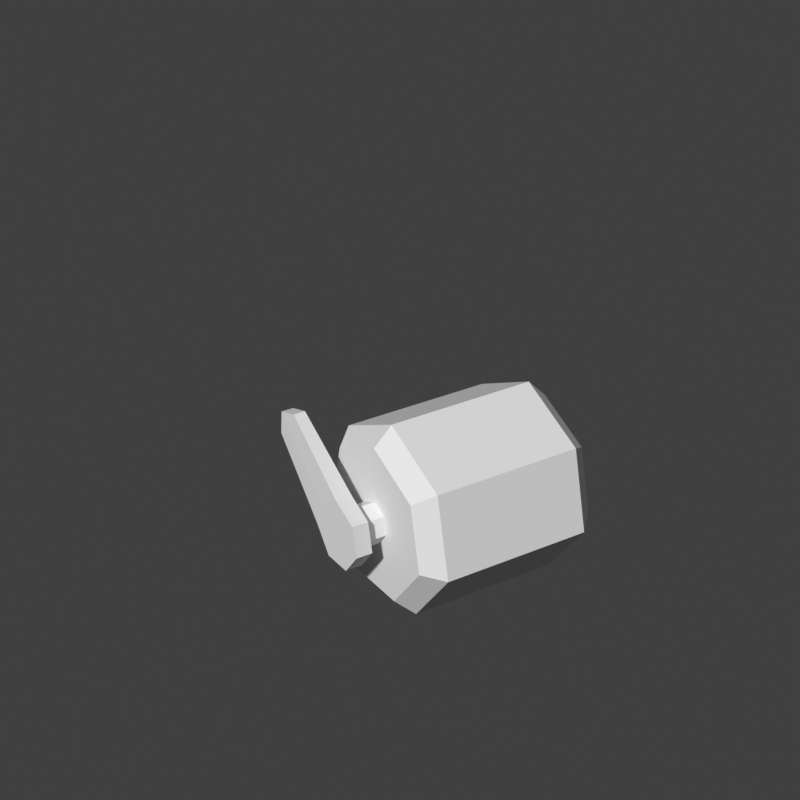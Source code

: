 # Source: servo_motor.blend  (saved by Blender 4.5.91; exported with 4.5.12 LTS)
import bpy
from mathutils import Matrix  # noqa: F401  (used for matrix-valued properties, if any)

bpy.ops.wm.read_factory_settings(use_empty=True)
scene = bpy.context.scene
scene.name = 'Scene'

# ---- collections
col_collection = bpy.data.collections.new('Collection'); scene.collection.children.link(col_collection)

# ---- materials (node trees are filled in below, after node groups)
mat_servo_motor = bpy.data.materials.new('servo_motor')

# ---- material node trees

# ---- world
world_world = bpy.data.worlds.new('World'); scene.world = world_world
world_world.use_nodes = True; world_world.node_tree.nodes.clear()
_N = world_world.node_tree.nodes; _L = world_world.node_tree.links
n0 = _N.new('ShaderNodeOutputWorld'); n0.name = 'World Output'; n0.location = (200, 100)
n1 = _N.new('ShaderNodeBackground'); n1.name = 'Background'; n1.location = (-200, 100)
n1.inputs[0].default_value = (0.05088, 0.05088, 0.05088, 1.0)
_L.new(n1.outputs[0], n0.inputs[0])
n0.is_active_output = True
world_world.color = (0.05088, 0.05088, 0.05088)
world_world.sun_shadow_jitter_overblur = 0.0

# ---- cameras
cam_camera = bpy.data.cameras.new('Camera')
cam_camera.lens = 85.0

# ---- meshes
me_cylinder_001 = bpy.data.meshes.new('Cylinder.001')
me_cylinder_001.from_pydata([(-8.031e-10, 0.4441, 0.7541), (-7.363e-10, -0.4441, 0.762), (0.2735, 0.4441, 0.6224), (0.2796, -0.4441, 0.6273), (0.341, 0.4441, 0.3265), (0.3487, -0.4441, 0.3247), (0.1518, 0.4441, 0.08916), (0.1552, -0.4441, 0.08209), (-0.1518, 0.4441, 0.08916), (-0.1552, -0.4441, 0.08209), (-0.341, 0.4441, 0.3265), (-0.3487, -0.4441, 0.3247), (-0.2735, 0.4441, 0.6224), (-0.2796, -0.4441, 0.6273), (0.07533, -0.4441, 0.4644), (-2.961e-09, -0.4441, 0.5007), (0.09393, -0.4441, 0.3829), (0.0418, -0.4441, 0.3175), (-0.0418, -0.4441, 0.3175), (-0.09393, -0.4441, 0.3829), (-0.07533, -0.4441, 0.4644), (0.07533, -0.5541, 0.4644), (-2.961e-09, -0.5541, 0.5007), (0.09393, -0.5541, 0.3829), (0.0418, -0.5541, 0.3175), (-0.0418, -0.5541, 0.3175), (-0.09393, -0.5541, 0.3829), (-0.07533, -0.5541, 0.4644), (0.1272, -0.5541, 0.5058), (-3.699e-09, -0.5541, 0.567), (0.1586, -0.5541, 0.3681), (0.07059, -0.5541, 0.2577), (-0.07059, -0.5541, 0.2577), (-0.1586, -0.5541, 0.3681), (-0.1272, -0.5541, 0.5058), (0.1272, -0.6315, 0.5058), (-3.699e-09, -0.6315, 0.567), (0.1586, -0.6315, 0.3681), (0.07059, -0.6315, 0.2577), (-0.07059, -0.6315, 0.2577), (-0.1586, -0.6315, 0.3681), (-0.1272, -0.6315, 0.5058), (-0.4649, -0.5646, 0.7751), (-0.4744, -0.5648, 0.6649), (-0.3596, -0.5648, 0.8089), (-0.4649, -0.6211, 0.7751), (-0.4744, -0.6208, 0.6649), (-0.3596, -0.6208, 0.8089), (3.945e-16, -0.3561, 0.8485), (0.3472, -0.3561, 0.6812), (0.433, -0.3561, 0.3055), (0.1927, -0.3561, 0.004184), (-0.1927, -0.3561, 0.004184), (-0.433, -0.3561, 0.3055), (-0.3472, -0.3561, 0.6812), (0.3472, 0.3521, 0.6812), (0.433, 0.3521, 0.3055), (0.1927, 0.3521, 0.004184), (-0.1927, 0.3521, 0.004184), (-0.433, 0.3521, 0.3055), (-0.3472, 0.3521, 0.6812), (3.945e-16, 0.3521, 0.8485)], [], [(48, 1, 3, 49), (49, 3, 5, 50), (50, 5, 7, 51), (51, 7, 9, 52), (52, 9, 11, 53), (9, 7, 17, 18), (53, 11, 13, 54), (54, 13, 1, 48), (0, 2, 4, 6, 8, 10, 12), (16, 14, 21, 23), (1, 13, 20, 15), (5, 3, 14, 16), (11, 9, 18, 19), (3, 1, 15, 14), (7, 5, 16, 17), (13, 11, 19, 20), (27, 26, 33, 34), (15, 20, 27, 22), (19, 18, 25, 26), (17, 16, 23, 24), (14, 15, 22, 21), (20, 19, 26, 27), (18, 17, 24, 25), (33, 40, 46, 43), (25, 24, 31, 32), (23, 21, 28, 30), (22, 27, 34, 29), (26, 25, 32, 33), (24, 23, 30, 31), (21, 22, 29, 28), (35, 36, 41, 40, 39, 38, 37), (33, 32, 39, 40), (31, 30, 37, 38), (28, 29, 36, 35), (29, 34, 42, 44), (32, 31, 38, 39), (30, 28, 35, 37), (44, 42, 45, 47), (42, 43, 46, 45), (36, 29, 44, 47), (41, 36, 47, 45), (34, 33, 43, 42), (40, 41, 45, 46), (60, 54, 48, 61), (59, 53, 54, 60), (58, 52, 53, 59), (57, 51, 52, 58), (56, 50, 51, 57), (55, 49, 50, 56), (61, 48, 49, 55), (0, 61, 55, 2), (2, 55, 56, 4), (4, 56, 57, 6), (6, 57, 58, 8), (8, 58, 59, 10), (10, 59, 60, 12), (12, 60, 61, 0)])
_uv = me_cylinder_001.uv_layers.new(name='UVMap')
_uv.uv.foreach_set('vector', [-0.2354, 0.9999, -0.3163, 0.9675, -0.308, 0.7427, -0.2284, 0.7475, -0.2284, 0.7475, -0.308, 0.7427, -0.3103, 0.498, -0.2308, 0.4997, -0.2308, 0.4997, -0.3103, 0.498, -0.3094, 0.2523, -0.2313, 0.251, -0.2313, 0.251, -0.3094, 0.2523, -0.3147, 0.03155, -0.2373, 8.049e-05, 0.2357, 0.2487, 0.3153, 0.2533, 0.3178, 0.4981, 0.2384, 0.4964, 0.6965, -0.6147, 1.299, -0.6147, 1.079, -0.158, 0.9165, -0.158, 0.2384, 0.4964, 0.3178, 0.4981, 0.317, 0.7439, 0.239, 0.7452, 0.239, 0.7452, 0.317, 0.7439, 0.3221, 0.9646, 0.2448, 0.996, 0.9975, 0.6889, 1.528, 0.4334, 1.659, -0.1406, 1.292, -0.601, 0.7031, -0.601, 0.336, -0.1406, 0.467, 0.4334, -0.07112, 1.125, -0.07112, 1.198, -0.1669, 1.198, -0.1669, 1.125, 0.9975, 0.7041, 0.4552, 0.4429, 0.8514, 0.1269, 0.9975, 0.1972, 1.674, -0.144, 1.54, 0.4429, 1.144, 0.1269, 1.18, -0.03123, 0.3212, -0.144, 0.6965, -0.6147, 0.9165, -0.158, 0.8153, -0.03123, 1.54, 0.4429, 0.9975, 0.7041, 0.9975, 0.1972, 1.144, 0.1269, 1.299, -0.6147, 1.674, -0.144, 1.18, -0.03123, 1.079, -0.158, 0.4552, 0.4429, 0.3212, -0.144, 0.8153, -0.03123, 0.8514, 0.1269, 0.5767, 0.8595, 0.5475, 0.9175, 0.579, 0.9583, 0.6282, 0.8603, -0.07112, 1.271, -0.07112, 1.344, -0.1669, 1.344, -0.1669, 1.271, -0.07112, 1.417, -0.07112, 1.49, -0.1669, 1.49, -0.1669, 1.417, -0.07112, 1.053, -0.07112, 1.125, -0.1669, 1.125, -0.1669, 1.053, -0.07112, 1.198, -0.07112, 1.271, -0.1669, 1.271, -0.1669, 1.198, -0.07112, 1.344, -0.07112, 1.417, -0.1669, 1.417, -0.1669, 1.344, -0.07112, 1.49, -0.07112, 1.562, -0.1669, 1.562, -0.1669, 1.49, 0.1583, 1.547, 0.07984, 1.547, 0.09068, 1.108, 0.1474, 1.108, 0.484, 0.9309, 0.4339, 0.8896, 0.3871, 0.9112, 0.4717, 0.981, 0.435, 0.8247, 0.4864, 0.785, 0.4757, 0.7346, 0.3889, 0.8016, 0.5495, 0.8005, 0.5767, 0.8595, 0.6282, 0.8603, 0.5822, 0.7608, 0.5475, 0.9175, 0.484, 0.9309, 0.4717, 0.981, 0.579, 0.9583, 0.4339, 0.8896, 0.435, 0.8247, 0.3889, 0.8016, 0.3871, 0.9112, 0.4864, 0.785, 0.5495, 0.8005, 0.5822, 0.7608, 0.4757, 0.7346, 0.4757, 0.7346, 0.5822, 0.7608, 0.6282, 0.8603, 0.579, 0.9583, 0.4717, 0.981, 0.3871, 0.9112, 0.3889, 0.8016, 0.1583, 1.547, 0.1583, 1.69, 0.07984, 1.69, 0.07984, 1.547, 0.1583, 0.01559, 0.1583, 0.1586, 0.07984, 0.1586, 0.07984, 0.01559, 0.1583, 0.3016, 0.1583, 0.4446, 0.07984, 0.4446, 0.07984, 0.3016, 0.5822, 0.7608, 0.6282, 0.8603, 0.9637, 0.8658, 0.9173, 0.7935, 0.1583, 1.69, 0.1583, 1.833, 0.07984, 1.833, 0.07984, 1.69, 0.1583, 0.1586, 0.1583, 0.3016, 0.07984, 0.3016, 0.07984, 0.1586, 0.1474, 0.8836, 0.1477, 0.9956, 0.09043, 0.9956, 0.09068, 0.8836, 0.1477, 0.9956, 0.1474, 1.108, 0.09068, 1.108, 0.09043, 0.9956, 0.07984, 0.4446, 0.1583, 0.4446, 0.1474, 0.8836, 0.09068, 0.8836, 0.6282, 0.8603, 0.5822, 0.7608, 0.9173, 0.7935, 0.9637, 0.8658, 0.6282, 0.8603, 0.579, 0.9583, 0.9149, 0.9365, 0.9637, 0.8658, 0.579, 0.9583, 0.6282, 0.8603, 0.9637, 0.8658, 0.9149, 0.9365, -0.2248, 0.7439, 0.239, 0.7452, 0.2448, 0.996, -0.2357, 0.996, -0.2271, 0.498, 0.2384, 0.4964, 0.239, 0.7452, -0.2248, 0.7439, -0.229, 0.2509, 0.2357, 0.2487, 0.2384, 0.4964, -0.2271, 0.498, 0.2334, 0.252, -0.2313, 0.251, -0.2373, 8.049e-05, 0.243, 8.043e-05, 0.2348, 0.4986, -0.2308, 0.4997, -0.2313, 0.251, 0.2334, 0.252, 0.237, 0.7463, -0.2284, 0.7475, -0.2308, 0.4997, 0.2348, 0.4986, 0.2449, 0.9963, -0.2354, 0.9999, -0.2284, 0.7475, 0.237, 0.7463, 0.331, 0.9614, 0.2449, 0.9963, 0.237, 0.7463, 0.3182, 0.7416, 0.3182, 0.7416, 0.237, 0.7463, 0.2348, 0.4986, 0.3194, 0.5004, 0.3194, 0.5004, 0.2348, 0.4986, 0.2334, 0.252, 0.3182, 0.2583, 0.3182, 0.2583, 0.2334, 0.252, 0.243, 8.043e-05, 0.3293, 0.037, -0.3121, 0.2535, -0.229, 0.2509, -0.2271, 0.498, -0.3119, 0.4961, -0.3119, 0.4961, -0.2271, 0.498, -0.2248, 0.7439, -0.3115, 0.7394, -0.3115, 0.7394, -0.2248, 0.7439, -0.2357, 0.996, -0.3184, 0.9585])
_ca = me_cylinder_001.color_attributes.new('Col', 'FLOAT_COLOR', 'CORNER')
_ca.data.foreach_set('color', [0.5176, 0.5167, 0.3369, 1.0, 0.5189, 0.518, 0.3394, 1.0, 0.5995, 0.5979, 0.5049, 1.0, 0.4643, 0.4645, 0.4052, 1.0, 0.4643, 0.4645, 0.4052, 1.0, 0.5995, 0.5979, 0.5049, 1.0, 0.4202, 0.4235, 0.4468, 1.0, 0.44, 0.4417, 0.4713, 1.0, 0.44, 0.4417, 0.4713, 1.0, 0.4202, 0.4235, 0.4468, 1.0, 0.06227, 0.06808, 0.1275, 1.0, 0.02142, 0.03612, 0.07139, 1.0, 0.02142, 0.03612, 0.07139, 1.0, 0.06227, 0.06808, 0.1275, 1.0, 0.06369, 0.06686, 0.1176, 1.0, 0.07894, 0.07921, 0.1352, 1.0, 0.07894, 0.07921, 0.1352, 1.0, 0.06369, 0.06686, 0.1176, 1.0, 0.3485, 0.3528, 0.3822, 1.0, 0.2731, 0.2788, 0.317, 1.0, 0.06369, 0.06686, 0.1176, 1.0, 0.06227, 0.06808, 0.1275, 1.0, 0.01688, 0.0353, 0.07408, 1.0, 0.02277, 0.03693, 0.07279, 1.0, 0.2731, 0.2788, 0.317, 1.0, 0.3485, 0.3528, 0.3822, 1.0, 0.4199, 0.4209, 0.3735, 1.0, 0.4828, 0.4827, 0.4187, 1.0, 0.4828, 0.4827, 0.4187, 1.0, 0.4199, 0.4209, 0.3735, 1.0, 0.5189, 0.518, 0.3394, 1.0, 0.5176, 0.5167, 0.3369, 1.0, 0.5176, 0.5167, 0.3369, 1.0, 0.5995, 0.5979, 0.5049, 1.0, 0.4202, 0.4235, 0.4468, 1.0, 0.2006, 0.1871, 0.3023, 1.0, 0.1008, 0.09979, 0.1728, 1.0, 0.5217, 0.524, 0.5409, 1.0, 0.5873, 0.5858, 0.4958, 1.0, 0.07403, 0.08025, 0.1005, 1.0, 0.09966, 0.104, 0.0944, 1.0, 0.1972, 0.1986, 0.1755, 1.0, 0.08243, 0.0879, 0.098, 1.0, 0.5189, 0.518, 0.3394, 1.0, 0.4199, 0.4209, 0.3735, 1.0, 0.1751, 0.1781, 0.1419, 1.0, 0.214, 0.2153, 0.1497, 1.0, 0.4202, 0.4235, 0.4468, 1.0, 0.5995, 0.5979, 0.5049, 1.0, 0.09966, 0.104, 0.0944, 1.0, 0.07403, 0.08025, 0.1005, 1.0, 0.3485, 0.3528, 0.3822, 1.0, 0.06369, 0.06686, 0.1176, 1.0, 0.02277, 0.03693, 0.07279, 1.0, 0.114, 0.118, 0.1319, 1.0, 0.5995, 0.5979, 0.5049, 1.0, 0.5189, 0.518, 0.3394, 1.0, 0.214, 0.2153, 0.1497, 1.0, 0.09966, 0.104, 0.0944, 1.0, 0.06227, 0.06808, 0.1275, 1.0, 0.4202, 0.4235, 0.4468, 1.0, 0.07403, 0.08025, 0.1005, 1.0, 0.01688, 0.0353, 0.07408, 1.0, 0.4199, 0.4209, 0.3735, 1.0, 0.3485, 0.3528, 0.3822, 1.0, 0.114, 0.118, 0.1319, 1.0, 0.1751, 0.1781, 0.1419, 1.0, 0.2979, 0.2986, 0.2045, 1.0, 0.3865, 0.3877, 0.3878, 1.0, 0.9648, 0.9648, 0.9649, 1.0, 0.9269, 0.9267, 0.9144, 1.0, 0.214, 0.2153, 0.1497, 1.0, 0.1751, 0.1781, 0.1419, 1.0, 0.2979, 0.2986, 0.2045, 1.0, 0.2734, 0.2739, 0.2364, 1.0, 0.114, 0.118, 0.1319, 1.0, 0.02277, 0.03693, 0.07279, 1.0, 0.1526, 0.1427, 0.2281, 1.0, 0.3865, 0.3877, 0.3878, 1.0, 0.01688, 0.0353, 0.07408, 1.0, 0.07403, 0.08025, 0.1005, 1.0, 0.08243, 0.0879, 0.098, 1.0, 0.05556, 0.0601, 0.1072, 1.0, 0.09966, 0.104, 0.0944, 1.0, 0.214, 0.2153, 0.1497, 1.0, 0.2734, 0.2739, 0.2364, 1.0, 0.1972, 0.1986, 0.1755, 1.0, 0.1751, 0.1781, 0.1419, 1.0, 0.114, 0.118, 0.1319, 1.0, 0.3865, 0.3877, 0.3878, 1.0, 0.2979, 0.2986, 0.2045, 1.0, 0.02277, 0.03693, 0.07279, 1.0, 0.01688, 0.0353, 0.07408, 1.0, 0.05556, 0.0601, 0.1072, 1.0, 0.1526, 0.1427, 0.2281, 1.0, 0.9648, 0.9648, 0.9649, 1.0, 0.5995, 0.5979, 0.5049, 1.0, 0.5995, 0.5979, 0.5049, 1.0, 0.5213, 0.5204, 0.3456, 1.0, 0.1526, 0.1427, 0.2281, 1.0, 0.05556, 0.0601, 0.1072, 1.0, 0.1077, 0.1044, 0.175, 1.0, 0.2225, 0.2057, 0.3263, 1.0, 0.08243, 0.0879, 0.098, 1.0, 0.1972, 0.1986, 0.1755, 1.0, 0.2492, 0.25, 0.2171, 1.0, 0.3602, 0.3615, 0.3676, 1.0, 0.2734, 0.2739, 0.2364, 1.0, 0.2979, 0.2986, 0.2045, 1.0, 0.9269, 0.9267, 0.9144, 1.0, 0.375, 0.3747, 0.3156, 1.0, 0.3865, 0.3877, 0.3878, 1.0, 0.1526, 0.1427, 0.2281, 1.0, 0.2225, 0.2057, 0.3263, 1.0, 0.9648, 0.9648, 0.9649, 1.0, 0.05556, 0.0601, 0.1072, 1.0, 0.08243, 0.0879, 0.098, 1.0, 0.3602, 0.3615, 0.3676, 1.0, 0.1077, 0.1044, 0.175, 1.0, 0.1972, 0.1986, 0.1755, 1.0, 0.2734, 0.2739, 0.2364, 1.0, 0.375, 0.3747, 0.3156, 1.0, 0.2492, 0.25, 0.2171, 1.0, 0.4828, 0.4827, 0.4187, 1.0, 0.5662, 0.5654, 0.421, 1.0, 0.5995, 0.5979, 0.5049, 1.0, 0.5995, 0.5979, 0.5049, 1.0, 0.2233, 0.2064, 0.3275, 1.0, 0.1466, 0.1428, 0.2485, 1.0, 0.5173, 0.5197, 0.5367, 1.0, 0.9648, 0.9648, 0.9649, 1.0, 0.2225, 0.2057, 0.3263, 1.0, 0.2233, 0.2064, 0.3275, 1.0, 0.5995, 0.5979, 0.5049, 1.0, 0.1077, 0.1044, 0.175, 1.0, 0.3602, 0.3615, 0.3676, 1.0, 0.5173, 0.5197, 0.5367, 1.0, 0.1466, 0.1428, 0.2485, 1.0, 0.2492, 0.25, 0.2171, 1.0, 0.375, 0.3747, 0.3156, 1.0, 0.5662, 0.5654, 0.421, 1.0, 0.4828, 0.4827, 0.4187, 1.0, 0.375, 0.3747, 0.3156, 1.0, 0.9269, 0.9267, 0.9144, 1.0, 0.5176, 0.5167, 0.3369, 1.0, 0.5176, 0.5167, 0.3369, 1.0, 0.2225, 0.2057, 0.3263, 1.0, 0.1077, 0.1044, 0.175, 1.0, 0.1466, 0.1428, 0.2485, 1.0, 0.2233, 0.2064, 0.3275, 1.0, 0.3602, 0.3615, 0.3676, 1.0, 0.2492, 0.25, 0.2171, 1.0, 0.4828, 0.4827, 0.4187, 1.0, 0.5173, 0.5197, 0.5367, 1.0, 0.5176, 0.5167, 0.3369, 1.0, 0.5176, 0.5167, 0.3369, 1.0, 0.5176, 0.5167, 0.3369, 1.0, 0.5176, 0.5167, 0.3369, 1.0, 0.5176, 0.5167, 0.3369, 1.0, 0.5213, 0.5204, 0.3456, 1.0, 0.5995, 0.5979, 0.5049, 1.0, 0.5176, 0.5167, 0.3369, 1.0, 0.5662, 0.5654, 0.421, 1.0, 0.375, 0.3747, 0.3156, 1.0, 0.5176, 0.5167, 0.3369, 1.0, 0.5176, 0.5167, 0.3369, 1.0, 0.5995, 0.5979, 0.5049, 1.0, 0.5662, 0.5654, 0.421, 1.0, 0.5176, 0.5167, 0.3369, 1.0, 0.5176, 0.5167, 0.3369, 1.0, 0.9269, 0.9267, 0.9144, 1.0, 0.9648, 0.9648, 0.9649, 1.0, 0.5213, 0.5204, 0.3456, 1.0, 0.5176, 0.5167, 0.3369, 1.0, 0.5995, 0.5979, 0.5049, 1.0, 0.5995, 0.5979, 0.5049, 1.0, 0.5176, 0.5167, 0.3369, 1.0, 0.5995, 0.5979, 0.5049, 1.0, 0.4828, 0.4827, 0.4187, 1.0, 0.4828, 0.4827, 0.4187, 1.0, 0.5176, 0.5167, 0.3369, 1.0, 0.5176, 0.5167, 0.3369, 1.0, 0.4105, 0.4138, 0.4367, 1.0, 0.2731, 0.2788, 0.317, 1.0, 0.4828, 0.4827, 0.4187, 1.0, 0.4828, 0.4827, 0.4187, 1.0, 0.03256, 0.04459, 0.08894, 1.0, 0.07894, 0.07921, 0.1352, 1.0, 0.2731, 0.2788, 0.317, 1.0, 0.4105, 0.4138, 0.4367, 1.0, 0.09494, 0.09516, 0.1673, 1.0, 0.02142, 0.03612, 0.07139, 1.0, 0.07894, 0.07921, 0.1352, 1.0, 0.03256, 0.04459, 0.08894, 1.0, 0.3386, 0.343, 0.3734, 1.0, 0.44, 0.4417, 0.4713, 1.0, 0.02142, 0.03612, 0.07139, 1.0, 0.09494, 0.09516, 0.1673, 1.0, 0.3889, 0.3904, 0.3517, 1.0, 0.4643, 0.4645, 0.4052, 1.0, 0.44, 0.4417, 0.4713, 1.0, 0.3386, 0.343, 0.3734, 1.0, 0.5176, 0.5167, 0.3369, 1.0, 0.5176, 0.5167, 0.3369, 1.0, 0.4643, 0.4645, 0.4052, 1.0, 0.3889, 0.3904, 0.3517, 1.0, 0.5176, 0.5167, 0.3369, 1.0, 0.5176, 0.5167, 0.3369, 1.0, 0.3889, 0.3904, 0.3517, 1.0, 0.5995, 0.5979, 0.5049, 1.0, 0.5995, 0.5979, 0.5049, 1.0, 0.3889, 0.3904, 0.3517, 1.0, 0.3386, 0.343, 0.3734, 1.0, 0.4202, 0.4235, 0.4468, 1.0, 0.4202, 0.4235, 0.4468, 1.0, 0.3386, 0.343, 0.3734, 1.0, 0.09494, 0.09516, 0.1673, 1.0, 0.2006, 0.1871, 0.3023, 1.0, 0.2006, 0.1871, 0.3023, 1.0, 0.09494, 0.09516, 0.1673, 1.0, 0.03256, 0.04459, 0.08894, 1.0, 0.1008, 0.09979, 0.1728, 1.0, 0.1008, 0.09979, 0.1728, 1.0, 0.03256, 0.04459, 0.08894, 1.0, 0.4105, 0.4138, 0.4367, 1.0, 0.5217, 0.524, 0.5409, 1.0, 0.5217, 0.524, 0.5409, 1.0, 0.4105, 0.4138, 0.4367, 1.0, 0.4828, 0.4827, 0.4187, 1.0, 0.5873, 0.5858, 0.4958, 1.0, 0.5873, 0.5858, 0.4958, 1.0, 0.4828, 0.4827, 0.4187, 1.0, 0.5176, 0.5167, 0.3369, 1.0, 0.5176, 0.5167, 0.3369, 1.0])
_ca = me_cylinder_001.color_attributes.new('Alpha', 'FLOAT_COLOR', 'CORNER')
_ca.data.foreach_set('color', [1.0, 1.0, 1.0, 1.0, 1.0, 1.0, 1.0, 1.0, 1.0, 1.0, 1.0, 1.0, 1.0, 1.0, 1.0, 1.0, 1.0, 1.0, 1.0, 1.0, 1.0, 1.0, 1.0, 1.0, 1.0, 1.0, 1.0, 1.0, 1.0, 1.0, 1.0, 1.0, 1.0, 1.0, 1.0, 1.0, 1.0, 1.0, 1.0, 1.0, 1.0, 1.0, 1.0, 1.0, 1.0, 1.0, 1.0, 1.0, 1.0, 1.0, 1.0, 1.0, 1.0, 1.0, 1.0, 1.0, 1.0, 1.0, 1.0, 1.0, 1.0, 1.0, 1.0, 1.0, 1.0, 1.0, 1.0, 1.0, 1.0, 1.0, 1.0, 1.0, 1.0, 1.0, 1.0, 1.0, 1.0, 1.0, 1.0, 1.0, 1.0, 1.0, 1.0, 1.0, 1.0, 1.0, 1.0, 1.0, 1.0, 1.0, 1.0, 1.0, 1.0, 1.0, 1.0, 1.0, 1.0, 1.0, 1.0, 1.0, 1.0, 1.0, 1.0, 1.0, 1.0, 1.0, 1.0, 1.0, 1.0, 1.0, 1.0, 1.0, 1.0, 1.0, 1.0, 1.0, 1.0, 1.0, 1.0, 1.0, 1.0, 1.0, 1.0, 1.0, 1.0, 1.0, 1.0, 1.0, 1.0, 1.0, 1.0, 1.0, 1.0, 1.0, 1.0, 1.0, 1.0, 1.0, 1.0, 1.0, 1.0, 1.0, 1.0, 1.0, 1.0, 1.0, 1.0, 1.0, 1.0, 1.0, 1.0, 1.0, 1.0, 1.0, 1.0, 1.0, 1.0, 1.0, 1.0, 1.0, 1.0, 1.0, 1.0, 1.0, 1.0, 1.0, 1.0, 1.0, 1.0, 1.0, 1.0, 1.0, 1.0, 1.0, 1.0, 1.0, 1.0, 1.0, 1.0, 1.0, 1.0, 1.0, 1.0, 1.0, 1.0, 1.0, 1.0, 1.0, 1.0, 1.0, 1.0, 1.0, 1.0, 1.0, 1.0, 1.0, 1.0, 1.0, 1.0, 1.0, 1.0, 1.0, 1.0, 1.0, 1.0, 1.0, 1.0, 1.0, 1.0, 1.0, 1.0, 1.0, 1.0, 1.0, 1.0, 1.0, 1.0, 1.0, 1.0, 1.0, 1.0, 1.0, 1.0, 1.0, 1.0, 1.0, 1.0, 1.0, 1.0, 1.0, 1.0, 1.0, 1.0, 1.0, 1.0, 1.0, 1.0, 1.0, 1.0, 1.0, 1.0, 1.0, 1.0, 1.0, 1.0, 1.0, 1.0, 1.0, 1.0, 1.0, 1.0, 1.0, 1.0, 1.0, 1.0, 1.0, 1.0, 1.0, 1.0, 1.0, 1.0, 1.0, 1.0, 1.0, 1.0, 1.0, 1.0, 1.0, 1.0, 1.0, 1.0, 1.0, 1.0, 1.0, 1.0, 1.0, 1.0, 1.0, 1.0, 1.0, 1.0, 1.0, 1.0, 1.0, 1.0, 1.0, 1.0, 1.0, 1.0, 1.0, 1.0, 1.0, 1.0, 1.0, 1.0, 1.0, 1.0, 1.0, 1.0, 1.0, 1.0, 1.0, 1.0, 1.0, 1.0, 1.0, 1.0, 1.0, 1.0, 1.0, 1.0, 1.0, 1.0, 1.0, 1.0, 1.0, 1.0, 1.0, 1.0, 1.0, 1.0, 1.0, 1.0, 1.0, 1.0, 1.0, 1.0, 1.0, 1.0, 1.0, 1.0, 1.0, 1.0, 1.0, 1.0, 1.0, 1.0, 1.0, 1.0, 1.0, 1.0, 1.0, 1.0, 1.0, 1.0, 1.0, 1.0, 1.0, 1.0, 1.0, 1.0, 1.0, 1.0, 1.0, 1.0, 1.0, 1.0, 1.0, 1.0, 1.0, 1.0, 1.0, 1.0, 1.0, 1.0, 1.0, 1.0, 1.0, 1.0, 1.0, 1.0, 1.0, 1.0, 1.0, 1.0, 1.0, 1.0, 1.0, 1.0, 1.0, 1.0, 1.0, 1.0, 1.0, 1.0, 1.0, 1.0, 1.0, 1.0, 1.0, 1.0, 1.0, 1.0, 1.0, 1.0, 1.0, 1.0, 1.0, 1.0, 1.0, 1.0, 1.0, 1.0, 1.0, 1.0, 1.0, 1.0, 1.0, 1.0, 1.0, 1.0, 1.0, 1.0, 1.0, 1.0, 1.0, 1.0, 1.0, 1.0, 1.0, 1.0, 1.0, 1.0, 1.0, 1.0, 1.0, 1.0, 1.0, 1.0, 1.0, 1.0, 1.0, 1.0, 1.0, 1.0, 1.0, 1.0, 1.0, 1.0, 1.0, 1.0, 1.0, 1.0, 1.0, 1.0, 1.0, 1.0, 1.0, 1.0, 1.0, 1.0, 1.0, 1.0, 1.0, 1.0, 1.0, 1.0, 1.0, 1.0, 1.0, 1.0, 1.0, 1.0, 1.0, 1.0, 1.0, 1.0, 1.0, 1.0, 1.0, 1.0, 1.0, 1.0, 1.0, 1.0, 1.0, 1.0, 1.0, 1.0, 1.0, 1.0, 1.0, 1.0, 1.0, 1.0, 1.0, 1.0, 1.0, 1.0, 1.0, 1.0, 1.0, 1.0, 1.0, 1.0, 1.0, 1.0, 1.0, 1.0, 1.0, 1.0, 1.0, 1.0, 1.0, 1.0, 1.0, 1.0, 1.0, 1.0, 1.0, 1.0, 1.0, 1.0, 1.0, 1.0, 1.0, 1.0, 1.0, 1.0, 1.0, 1.0, 1.0, 1.0, 1.0, 1.0, 1.0, 1.0, 1.0, 1.0, 1.0, 1.0, 1.0, 1.0, 1.0, 1.0, 1.0, 1.0, 1.0, 1.0, 1.0, 1.0, 1.0, 1.0, 1.0, 1.0, 1.0, 1.0, 1.0, 1.0, 1.0, 1.0, 1.0, 1.0, 1.0, 1.0, 1.0, 1.0, 1.0, 1.0, 1.0, 1.0, 1.0, 1.0, 1.0, 1.0, 1.0, 1.0, 1.0, 1.0, 1.0, 1.0, 1.0, 1.0, 1.0, 1.0, 1.0, 1.0, 1.0, 1.0, 1.0, 1.0, 1.0, 1.0, 1.0, 1.0, 1.0, 1.0, 1.0, 1.0, 1.0, 1.0, 1.0, 1.0, 1.0, 1.0, 1.0, 1.0, 1.0, 1.0, 1.0, 1.0, 1.0, 1.0, 1.0, 1.0, 1.0, 1.0, 1.0, 1.0, 1.0, 1.0, 1.0, 1.0, 1.0, 1.0, 1.0, 1.0, 1.0, 1.0, 1.0, 1.0, 1.0, 1.0, 1.0, 1.0, 1.0, 1.0, 1.0, 1.0, 1.0, 1.0, 1.0, 1.0, 1.0, 1.0, 1.0, 1.0, 1.0, 1.0, 1.0, 1.0, 1.0, 1.0, 1.0, 1.0, 1.0, 1.0, 1.0, 1.0, 1.0, 1.0, 1.0, 1.0, 1.0, 1.0, 1.0, 1.0, 1.0, 1.0, 1.0, 1.0, 1.0, 1.0, 1.0, 1.0, 1.0, 1.0, 1.0, 1.0, 1.0, 1.0, 1.0, 1.0, 1.0, 1.0, 1.0, 1.0, 1.0, 1.0, 1.0, 1.0, 1.0, 1.0, 1.0, 1.0, 1.0, 1.0, 1.0, 1.0, 1.0, 1.0, 1.0, 1.0, 1.0, 1.0, 1.0, 1.0, 1.0, 1.0, 1.0, 1.0, 1.0, 1.0, 1.0, 1.0, 1.0, 1.0, 1.0, 1.0, 1.0, 1.0, 1.0, 1.0, 1.0, 1.0, 1.0, 1.0, 1.0, 1.0, 1.0, 1.0, 1.0, 1.0, 1.0, 1.0, 1.0, 1.0, 1.0, 1.0, 1.0, 1.0, 1.0, 1.0, 1.0, 1.0, 1.0, 1.0, 1.0, 1.0, 1.0, 1.0, 1.0, 1.0, 1.0, 1.0, 1.0, 1.0, 1.0, 1.0, 1.0, 1.0, 1.0, 1.0, 1.0, 1.0, 1.0, 1.0, 1.0, 1.0, 1.0, 1.0, 1.0, 1.0, 1.0, 1.0, 1.0, 1.0, 1.0, 1.0, 1.0, 1.0, 1.0, 1.0, 1.0, 1.0, 1.0, 1.0, 1.0, 1.0, 1.0, 1.0, 1.0, 1.0, 1.0, 1.0, 1.0, 1.0, 1.0, 1.0, 1.0, 1.0, 1.0, 1.0, 1.0, 1.0, 1.0, 1.0, 1.0, 1.0, 1.0, 1.0, 1.0, 1.0, 1.0, 1.0, 1.0, 1.0, 1.0, 1.0, 1.0, 1.0, 1.0, 1.0, 1.0, 1.0, 1.0, 1.0, 1.0, 1.0, 1.0, 1.0, 1.0, 1.0, 1.0, 1.0, 1.0, 1.0, 1.0, 1.0, 1.0, 1.0, 1.0, 1.0, 1.0, 1.0, 1.0, 1.0, 1.0, 1.0, 1.0, 1.0, 1.0, 1.0, 1.0, 1.0, 1.0, 1.0, 1.0, 1.0, 1.0, 1.0, 1.0, 1.0, 1.0, 1.0, 1.0, 1.0, 1.0, 1.0, 1.0, 1.0, 1.0, 1.0, 1.0, 1.0, 1.0, 1.0, 1.0, 1.0, 1.0, 1.0, 1.0, 1.0, 1.0, 1.0, 1.0, 1.0, 1.0, 1.0, 1.0, 1.0, 1.0, 1.0, 1.0, 1.0, 1.0, 1.0, 1.0, 1.0, 1.0, 1.0, 1.0, 1.0, 1.0, 1.0, 1.0, 1.0, 1.0, 1.0, 1.0, 1.0, 1.0, 1.0, 1.0, 1.0, 1.0, 1.0, 1.0, 1.0, 1.0, 1.0, 1.0, 1.0, 1.0, 1.0, 1.0, 1.0, 1.0, 1.0, 1.0, 1.0, 1.0, 1.0, 1.0, 1.0, 1.0, 1.0, 1.0, 1.0, 1.0, 1.0, 1.0, 1.0, 1.0, 1.0, 1.0])
me_cylinder_001.materials.append(mat_servo_motor)
me_cylinder_001.use_paint_bone_selection = False
me_cylinder_001.use_paint_mask = True
me_cylinder_001.update()

# ---- objects
ob_cylinder = bpy.data.objects.new('Cylinder', me_cylinder_001)
ob_camera = bpy.data.objects.new('Camera', cam_camera)

# ---- transforms, parenting, visibility, modifiers, constraints
ob_cylinder.location = (0.0, 0.0, 0.0)
ob_camera.location = (5.79, -4.046, 4.706)
ob_camera.rotation_euler = (1.072, 6.916e-07, 0.9983)

# ---- collection membership
col_collection.objects.link(ob_cylinder)
col_collection.objects.link(ob_camera)

# ---- scene / render settings (as saved in the file)
scene.camera = ob_camera
scene.frame_start = 1; scene.frame_end = 250; scene.frame_set(1)
scene.render.engine = 'CYCLES'
scene.render.resolution_x = 32
scene.render.resolution_y = 32
scene.render.film_transparent = True
scene.view_settings.view_transform = 'Standard'
bpy.context.view_layer.update()

# ---- added for rendering (the .blend has no usable light): sun
light_auto_sun = bpy.data.lights.new('AutoSun', 'SUN')
light_auto_sun.energy = 3.0
light_auto_sun.angle = 0.0523599
ob_auto_sun = bpy.data.objects.new('AutoSun', light_auto_sun)
scene.collection.objects.link(ob_auto_sun)
ob_auto_sun.rotation_euler = (0.872665, 0.174533, 0.523599)
bpy.context.view_layer.update()
